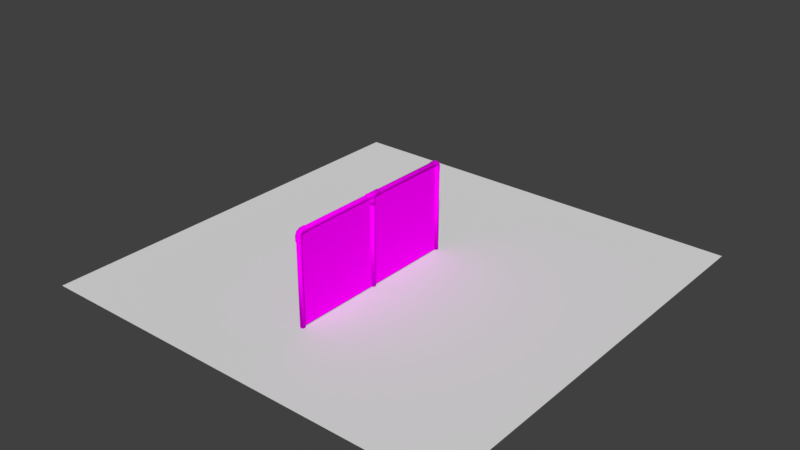 # Source: cerca.blend  (saved by Blender 2.79.0; exported with 4.5.12 LTS)
import bpy
from mathutils import Matrix  # noqa: F401  (used for matrix-valued properties, if any)

bpy.ops.wm.read_factory_settings(use_empty=True)
scene = bpy.context.scene
scene.name = 'Scene'

# ---- collections
col_collection_1 = bpy.data.collections.new('Collection 1'); scene.collection.children.link(col_collection_1)
col_collection_3 = bpy.data.collections.new('Collection 3'); scene.collection.children.link(col_collection_3)

# ---- images (referenced by path relative to the original .blend; pixels are not part of the script)
import os
ASSET_DIR = os.environ.get("B2B_ASSET_DIR", "")  # directory of the original .blend (textures are referenced by path, not embedded)
HERE = os.path.dirname(os.path.abspath(__file__))  # packed textures are extracted next to this script under _unpacked/

def load_image(name, relpath, width, height, colorspace="sRGB"):
    """Load a texture the original file referenced (path relative to the .blend, or extracted next to this script)."""
    p = next((c for c in (os.path.join(HERE, relpath), os.path.join(ASSET_DIR, relpath)) if relpath and os.path.exists(c)), "")
    if p:
        img = bpy.data.images.load(p, check_existing=True)
        img.name = name
    else:  # same state as the original file: an image datablock whose file is absent (Cycles renders it pink)
        img = bpy.data.images.new(name, width, height)
        img.source = "FILE"
        img.filepath = "//" + (relpath or name)
    img.colorspace_settings.name = colorspace
    return img
img_ao = load_image('AO---', 'AO_CERCA.png', 1024, 1024, 'sRGB')

# ---- materials (node trees are filled in below, after node groups)
mat_material_001 = bpy.data.materials.new('Material.001')
mat_material_001.alpha_threshold = 0.0
mat_material_001.roughness = 0.5

# ---- material node trees
mat_material_001.use_nodes = True; mat_material_001.node_tree.nodes.clear()
_N = mat_material_001.node_tree.nodes; _L = mat_material_001.node_tree.links
n0 = _N.new('ShaderNodeOutputMaterial'); n0.name = 'Material Output'; n0.location = (300, 300)
n1 = _N.new('ShaderNodeBsdfDiffuse'); n1.name = 'Diffuse BSDF'; n1.location = (10, 300)
n2 = _N.new('ShaderNodeTexImage'); n2.name = 'Image Texture'; n2.location = (-180, 300)
n2.width = 140
n2.image = img_ao
_L.new(n1.outputs[0], n0.inputs[0])
_L.new(n2.outputs[0], n1.inputs[0])
n0.is_active_output = True

# ---- world
world_world = bpy.data.worlds.new('World'); scene.world = world_world
world_world.color = (0.05088, 0.05088, 0.05088)
world_world.use_sun_shadow = False
world_world.sun_shadow_jitter_overblur = 0.0
world_world.cycles.sampling_method = 'MANUAL'

# ---- meshes
me_plane = bpy.data.meshes.new('Plane')
me_plane.from_pydata([(-2.0, -2.0, 0.0), (2.0, -2.0, 0.0), (-2.0, 2.0, 0.0), (2.0, 2.0, 0.0), (1.917, 2.103, -0.001309), (1.917, 2.069, 0.08109), (1.917, 1.87, -0.001309), (1.917, 2.069, -0.08371), (1.917, 1.987, 0.1152), (1.917, 1.905, 0.08109), (1.917, 1.905, -0.08371), (1.917, 1.987, -0.1178), (1.946, 1.871, 0.08109), (1.975, 1.929, 0.1152), (2.004, 1.987, 0.08109), (2.016, 2.011, -0.001309), (1.975, 1.929, -0.1178), (2.004, 1.987, -0.08371), (1.934, 1.846, -0.001309), (1.946, 1.871, -0.08371), (1.939, 1.595, -0.001309), (1.956, 1.595, 0.08109), (1.997, 1.595, 0.1152), (2.038, 1.595, 0.08109), (2.055, 1.595, -0.001309), (2.038, 1.595, -0.08371), (1.997, 1.595, -0.1178), (1.956, 1.595, -0.08371), (0.05133, 1.575, -6.383e-08), (0.05727, 1.583, -6.418e-08), (0.0363, 1.575, 0.0726), (0.0405, 1.583, 0.081), (-4.511e-09, 1.575, 0.1027), (-5.007e-09, 1.583, 0.1145), (-0.0363, 1.575, 0.0726), (-0.0405, 1.583, 0.081), (-0.05133, 1.575, -8.108e-08), (-0.05727, 1.583, -8.42e-08), (-0.0363, 1.575, -0.0726), (-0.0405, 1.583, -0.081), (3.311e-09, 1.575, -0.1027), (3.187e-09, 1.583, -0.1145), (0.0363, 1.575, -0.0726), (0.0405, 1.583, -0.081), (-0.1667, 1.89, -9.613e-08), (-0.1612, 1.885, -9.651e-08), (0.1667, 1.89, -6.805e-08), (0.1612, 1.885, -6.832e-08), (-0.1667, 1.919, 0.07013), (-0.1612, 1.919, 0.081), (0.1667, 1.919, 0.07013), (0.1612, 1.919, 0.081), (-0.1612, 2.0, 0.1145), (-0.1667, 2.0, 0.1035), (0.1667, 2.0, 0.1035), (0.1612, 2.0, 0.1145), (-0.1612, 2.081, 0.081), (-0.1667, 2.081, 0.07013), (0.1667, 2.081, 0.07013), (0.1612, 2.081, 0.081), (-0.1612, 2.115, -1.165e-07), (-0.1667, 2.11, -1.1e-07), (0.1667, 2.11, -8.405e-08), (0.1612, 2.115, -8.835e-08), (-0.1612, 2.081, -0.081), (-0.1667, 2.081, -0.07013), (0.1667, 2.081, -0.07013), (0.1612, 2.081, -0.081), (-0.1612, 2.0, -0.1145), (-0.1667, 2.0, -0.1036), (0.1667, 2.0, -0.1036), (0.1612, 2.0, -0.1145), (-0.1667, 1.919, -0.07013), (-0.1612, 1.919, -0.081), (0.1667, 1.919, -0.07013), (0.1612, 1.919, -0.081), (0.05727, 1.814, -7.428e-08), (0.0405, 1.814, 0.081), (-5.007e-09, 1.814, 0.1145), (-0.0405, 1.814, 0.081), (-0.05727, 1.814, -9.431e-08), (-0.0405, 1.814, -0.081), (3.187e-09, 1.814, -0.1145), (0.0405, 1.814, -0.081), (-0.06036, 1.885, -8.769e-08), (0.06036, 1.885, -7.714e-08), (0.06036, 1.919, 0.081), (-0.06036, 1.919, 0.081), (-6.771e-09, 2.0, 0.1145), (-1.764e-09, 2.0, -0.1145), (0.06036, 1.919, -0.081), (-0.06036, 1.919, -0.081), (0.05727, 1.583, -6.418e-08), (0.0405, 1.583, 0.081), (-5.007e-09, 1.583, 0.1145), (-0.0405, 1.583, 0.081), (-0.05727, 1.583, -8.42e-08), (-0.0405, 1.583, -0.081), (3.187e-09, 1.583, -0.1145), (0.0405, 1.583, -0.081), (-0.1612, 1.885, -9.651e-08), (0.1612, 1.885, -6.832e-08), (-0.1612, 1.919, 0.081), (0.1612, 1.919, 0.081), (-0.1612, 2.0, 0.1145), (0.1612, 2.0, 0.1145), (-0.1612, 2.081, 0.081), (0.1612, 2.081, 0.081), (-0.1612, 2.115, -1.165e-07), (0.1612, 2.115, -8.835e-08), (-0.1612, 2.081, -0.081), (0.1612, 2.081, -0.081), (-0.1612, 2.0, -0.1145), (0.1612, 2.0, -0.1145), (-0.1612, 1.919, -0.081), (0.1612, 1.919, -0.081), (-1.946, 1.601, -0.001309), (-2.025, 2.025, -0.001309), (-1.953, 1.881, 0.08277), (-1.813, 2.119, -0.001309), (-1.813, 2.084, -0.08538), (-1.813, 1.881, -0.001309), (-1.813, 2.084, 0.08277), (-1.813, 2.0, -0.1202), (-1.813, 1.916, -0.08538), (-1.813, 1.916, 0.08277), (-1.813, 2.0, 0.1176), (-1.946, 1.834, -0.001309), (-1.963, 1.834, -0.08538), (-2.005, 1.834, -0.1202), (-2.047, 1.834, -0.08538), (-2.065, 1.834, -0.001309), (-2.047, 1.834, 0.08277), (-2.005, 1.834, 0.1176), (-1.941, 1.857, -0.001309), (-1.983, 1.941, -0.1202), (-1.953, 1.881, -0.08538), (-2.062, 1.579, 0.001308), (-2.012, 2.0, -0.08538), (-2.012, 2.0, 0.08277), (-1.983, 1.941, 0.1176), (-1.963, 1.834, 0.08277), (-1.923, 2.0, 0.1176), (-1.963, 1.601, 0.08277), (-1.923, 1.916, 0.08277), (-2.005, 1.601, 0.1176), (-1.923, 1.916, -0.08538), (-2.047, 1.601, 0.08277), (-1.923, 2.0, -0.1202), (-2.065, 1.601, -0.001309), (-1.923, 2.084, 0.08277), (-2.047, 1.601, -0.08538), (-1.923, 1.881, -0.001309), (-2.005, 1.601, -0.1202), (-1.923, 2.084, -0.08538), (-1.963, 1.601, -0.08538), (-1.923, 2.119, -0.001309), (-1.95, -2.0, -8.305e-08), (-1.95, 1.851, -2.514e-07), (-1.965, -2.0, 0.07071), (-1.965, 1.851, 0.07071), (-2.0, -2.0, 0.1), (-2.0, 1.851, 0.1), (-2.035, -2.0, 0.07071), (-2.035, 1.851, 0.07071), (-2.05, -2.0, -1.005e-07), (-2.05, 1.851, -2.689e-07), (-2.035, -2.0, -0.07071), (-2.035, 1.851, -0.07071), (-2.0, -2.0, -0.1), (-2.0, 1.851, -0.1), (-1.965, -2.0, -0.07071), (-1.965, 1.851, -0.07071), (1.93, 2.082, 7.771e-08), (-1.869, 2.1, -2.552e-07), (1.93, 2.053, 0.07071), (-1.869, 2.071, 0.07071), (1.93, 1.982, 0.1), (-1.869, 2.0, 0.1), (1.93, 1.912, 0.07071), (-1.869, 1.929, 0.07071), (1.93, 1.882, 7.771e-08), (-1.869, 1.9, -2.552e-07), (1.93, 1.912, -0.07071), (-1.869, 1.929, -0.07071), (1.93, 1.982, -0.1), (-1.869, 2.0, -0.1), (1.93, 2.053, -0.07071), (-1.869, 2.071, -0.07071), (2.05, -2.0, 2.666e-07), (2.05, 1.8, 1.006e-07), (2.035, -2.0, 0.07071), (2.035, 1.8, 0.07071), (2.0, -2.0, 0.1), (2.0, 1.8, 0.1), (1.965, -2.0, 0.07071), (1.965, 1.8, 0.07071), (1.95, -2.0, 2.492e-07), (1.95, 1.8, 8.307e-08), (1.965, -2.0, -0.07071), (1.965, 1.8, -0.07071), (2.0, -2.0, -0.1), (2.0, 1.8, -0.1), (2.035, -2.0, -0.07071), (2.035, 1.8, -0.07071), (0.05, -2.0, 9.179e-08), (0.05, 2.0, -8.305e-08), (0.03536, -2.0, 0.07071), (0.03536, 2.0, 0.07071), (0.0, -2.0, 0.1), (0.0, 2.0, 0.1), (-0.03536, -2.0, 0.07071), (-0.03536, 2.0, 0.07071), (-0.05, -2.0, 7.431e-08), (-0.05, 2.0, -1.005e-07), (-0.03536, -2.0, -0.07071), (-0.03536, 2.0, -0.07071), (0.0, -2.0, -0.1), (0.0, 2.0, -0.1), (0.03536, -2.0, -0.07071), (0.03536, 2.0, -0.07071), (1.956, 1.824, -0.08371), (1.997, 1.824, -0.1178), (2.038, 1.824, -0.08371), (2.055, 1.824, -0.001309), (2.038, 1.824, 0.08109), (1.997, 1.824, 0.1152), (1.956, 1.824, 0.08109), (1.939, 1.824, -0.001309), (1.809, 1.987, -0.1178), (1.809, 1.905, -0.08371), (1.809, 1.905, 0.08109), (1.809, 1.987, 0.1152), (1.809, 2.069, -0.08371), (1.809, 1.87, -0.001309), (1.809, 2.069, 0.08109), (1.809, 2.103, -0.001309)], [], [(0, 1, 3, 2), (14, 5, 8, 13), (18, 6, 10, 19), (12, 9, 6, 18), (13, 8, 9, 12), (223, 17, 15, 224), (227, 12, 18, 228), (26, 27, 20, 21, 22, 23, 24, 25), (221, 27, 20, 228), (224, 24, 25, 223), (226, 22, 23, 225), (228, 20, 21, 227), (223, 25, 26, 222), (225, 23, 24, 224), (227, 21, 22, 226), (17, 7, 4, 15), (226, 13, 12, 227), (224, 15, 14, 225), (222, 16, 17, 223), (228, 18, 19, 221), (225, 14, 13, 226), (16, 11, 7, 17), (19, 10, 11, 16), (222, 26, 27, 221), (236, 235, 232, 231, 234, 230, 229, 233), (15, 4, 5, 14), (48, 53, 57, 61, 65, 69, 72, 44), (46, 74, 70, 66, 62, 58, 54, 50), (30, 28, 29, 31), (32, 30, 31, 33), (34, 32, 33, 35), (36, 34, 35, 37), (38, 36, 37, 39), (40, 38, 39, 41), (42, 40, 41, 43), (28, 42, 43, 29), (48, 44, 45, 49), (46, 50, 51, 47), (53, 48, 49, 52), (50, 54, 55, 51), (57, 53, 52, 56), (54, 58, 59, 55), (61, 57, 56, 60), (58, 62, 63, 59), (65, 61, 60, 64), (62, 66, 67, 63), (69, 65, 64, 68), (66, 70, 71, 67), (72, 69, 68, 73), (70, 74, 75, 71), (44, 72, 73, 45), (74, 46, 47, 75), (30, 32, 34, 36, 38, 40, 42, 28), (99, 83, 76, 92), (94, 78, 79, 95), (95, 79, 80, 96), (96, 80, 81, 97), (97, 81, 82, 98), (98, 82, 83, 99), (93, 77, 78, 94), (107, 106, 104, 88, 105), (106, 107, 109, 108), (85, 101, 103, 86), (100, 84, 87, 102), (89, 113, 115, 90), (112, 89, 91, 114), (110, 111, 113, 89, 112), (108, 109, 111, 110), (86, 103, 105, 88), (78, 88, 87, 79), (90, 115, 101, 85), (77, 86, 88, 78), (79, 87, 84, 80), (80, 84, 91, 81), (81, 91, 89, 82), (82, 89, 90, 83), (83, 90, 85, 76), (76, 85, 86, 77), (92, 76, 77, 93), (114, 91, 84, 100), (102, 87, 88, 104), (154, 120, 123, 148), (142, 126, 122, 150), (148, 123, 124, 146), (150, 122, 119, 156), (146, 124, 121, 152), (141, 118, 140, 133), (117, 156, 154, 138), (119, 120, 123, 124, 121, 125, 126, 122), (133, 145, 143, 141), (118, 144, 142, 140), (140, 142, 150, 139), (130, 138, 135, 129), (127, 134, 118, 141), (133, 140, 139, 132), (131, 117, 138, 130), (129, 135, 136, 128), (139, 150, 156, 117), (128, 155, 153, 129), (130, 151, 149, 131), (132, 147, 145, 133), (127, 116, 155, 128), (129, 153, 151, 130), (131, 149, 147, 132), (141, 143, 116, 127), (145, 143, 116, 155, 153, 151, 149, 147), (128, 136, 134, 127), (132, 139, 117, 131), (138, 154, 148, 135), (135, 148, 146, 136), (136, 146, 152, 134), (134, 152, 144, 118), (157, 158, 160, 159), (159, 160, 162, 161), (161, 162, 164, 163), (163, 164, 166, 165), (165, 166, 168, 167), (167, 168, 170, 169), (169, 170, 172, 171), (171, 172, 158, 157), (173, 174, 176, 175), (175, 176, 178, 177), (177, 178, 180, 179), (179, 180, 182, 181), (181, 182, 184, 183), (183, 184, 186, 185), (185, 186, 188, 187), (187, 188, 174, 173), (189, 190, 192, 191), (191, 192, 194, 193), (193, 194, 196, 195), (195, 196, 198, 197), (197, 198, 200, 199), (199, 200, 202, 201), (201, 202, 204, 203), (203, 204, 190, 189), (205, 206, 208, 207), (207, 208, 210, 209), (209, 210, 212, 211), (211, 212, 214, 213), (213, 214, 216, 215), (215, 216, 218, 217), (217, 218, 220, 219), (219, 220, 206, 205), (221, 19, 16, 222), (9, 231, 234, 6), (7, 233, 236, 4), (8, 232, 231, 9), (11, 229, 233, 7), (5, 235, 232, 8), (4, 236, 235, 5), (10, 230, 229, 11), (6, 234, 230, 10), (156, 119, 120, 154), (144, 125, 126, 142), (152, 121, 125, 144), (29, 43, 41, 39, 37, 35, 33, 31), (45, 73, 68, 64, 60, 56, 52, 49), (51, 55, 59, 63, 67, 71, 75, 47), (92, 93, 94, 95, 96, 97, 98, 99), (100, 102, 104, 106, 108, 110, 112, 114), (103, 101, 115, 113, 111, 109, 107, 105), (159, 161, 163, 165, 167, 169, 171, 157), (158, 172, 170, 168, 166, 164, 162, 160), (175, 177, 179, 181, 183, 185, 187, 173), (174, 188, 186, 184, 182, 180, 178, 176), (191, 193, 195, 197, 199, 201, 203, 189), (190, 204, 202, 200, 198, 196, 194, 192), (207, 209, 211, 213, 215, 217, 219, 205), (206, 220, 218, 216, 214, 212, 210, 208)])
me_plane.polygons.foreach_set('use_smooth', [True] * 170)
_uv = me_plane.uv_layers.new(name='UVMap')
_uv.uv.foreach_set('vector', [0.7065, 0.7065, 0.0142, 0.7065, 0.0142, 0.0142, 0.7065, 0.0142, 0.7611, 0.732, 0.7463, 0.7314, 0.7529, 0.7417, 0.7656, 0.7411, 0.7795, 0.6764, 0.7745, 0.6754, 0.7662, 0.6897, 0.7746, 0.6915, 0.7719, 0.7525, 0.7633, 0.7537, 0.7707, 0.7687, 0.7759, 0.7682, 0.7656, 0.7411, 0.7529, 0.7417, 0.7633, 0.7537, 0.7719, 0.7525, 0.786, 0.7094, 0.7621, 0.7109, 0.76, 0.7214, 0.7861, 0.7225, 0.7809, 0.753, 0.7719, 0.7525, 0.7759, 0.7682, 0.7799, 0.7682, 0.6919, 0.7648, 0.6996, 0.7689, 0.7051, 0.7815, 0.7051, 0.7952, 0.6996, 0.802, 0.6919, 0.7979, 0.6865, 0.7853, 0.6865, 0.7716, 0.7835, 0.6917, 0.8234, 0.6906, 0.8232, 0.676, 0.7835, 0.6766, 0.7861, 0.7225, 0.8238, 0.7238, 0.8238, 0.7088, 0.786, 0.7094, 0.7829, 0.7439, 0.8222, 0.7482, 0.823, 0.7388, 0.7848, 0.7356, 0.7799, 0.7682, 0.8197, 0.772, 0.8212, 0.7575, 0.7809, 0.753, 0.786, 0.7094, 0.8238, 0.7088, 0.8236, 0.6996, 0.7848, 0.7009, 0.7848, 0.7356, 0.823, 0.7388, 0.8238, 0.7238, 0.7861, 0.7225, 0.7809, 0.753, 0.8212, 0.7575, 0.8222, 0.7482, 0.7829, 0.7439, 0.7621, 0.7109, 0.7473, 0.7101, 0.7448, 0.7206, 0.76, 0.7214, 0.7829, 0.7439, 0.7656, 0.7411, 0.7719, 0.7525, 0.7809, 0.753, 0.7861, 0.7225, 0.76, 0.7214, 0.7611, 0.732, 0.7848, 0.7356, 0.7848, 0.7009, 0.7674, 0.7022, 0.7621, 0.7109, 0.786, 0.7094, 0.7835, 0.6766, 0.7795, 0.6764, 0.7746, 0.6915, 0.7835, 0.6917, 0.7848, 0.7356, 0.7611, 0.732, 0.7656, 0.7411, 0.7829, 0.7439, 0.7674, 0.7022, 0.7549, 0.7005, 0.7473, 0.7101, 0.7621, 0.7109, 0.7746, 0.6915, 0.7662, 0.6897, 0.7549, 0.7005, 0.7674, 0.7022, 0.7848, 0.7009, 0.8236, 0.6996, 0.8234, 0.6906, 0.7835, 0.6917, 0.8419, 0.6951, 0.8316, 0.6848, 0.8316, 0.6703, 0.8419, 0.66, 0.8564, 0.66, 0.8667, 0.6703, 0.8667, 0.6848, 0.8564, 0.6951, 0.76, 0.7214, 0.7448, 0.7206, 0.7463, 0.7314, 0.7611, 0.732, 0.8326, 0.8002, 0.8422, 0.79, 0.8564, 0.79, 0.8648, 0.7984, 0.8649, 0.8103, 0.8552, 0.8206, 0.8411, 0.8205, 0.8327, 0.8122, 0.8332, 0.7503, 0.8415, 0.742, 0.8554, 0.7421, 0.8649, 0.7524, 0.8649, 0.7643, 0.8564, 0.7727, 0.8422, 0.7728, 0.8327, 0.7623, 0.6986, 0.754, 0.7035, 0.7433, 0.7051, 0.7437, 0.6994, 0.7559, 0.6919, 0.7573, 0.6986, 0.754, 0.6994, 0.7559, 0.6914, 0.7597, 0.6874, 0.7514, 0.6919, 0.7573, 0.6914, 0.7597, 0.6859, 0.7527, 0.6875, 0.7396, 0.6874, 0.7514, 0.6859, 0.7527, 0.6859, 0.7393, 0.6924, 0.7289, 0.6875, 0.7396, 0.6859, 0.7393, 0.6916, 0.727, 0.699, 0.7256, 0.6924, 0.7289, 0.6916, 0.727, 0.6996, 0.7233, 0.7035, 0.7315, 0.699, 0.7256, 0.6996, 0.7233, 0.7051, 0.7302, 0.7035, 0.7433, 0.7035, 0.7315, 0.7051, 0.7302, 0.7051, 0.7437, 0.8326, 0.8002, 0.8327, 0.8122, 0.8315, 0.8126, 0.8315, 0.7986, 0.8332, 0.7503, 0.8327, 0.7623, 0.8316, 0.7639, 0.832, 0.7498, 0.8422, 0.79, 0.8326, 0.8002, 0.8315, 0.7986, 0.8414, 0.7881, 0.8327, 0.7623, 0.8422, 0.7728, 0.8414, 0.7747, 0.8316, 0.7639, 0.8564, 0.79, 0.8422, 0.79, 0.8414, 0.7881, 0.8559, 0.7881, 0.8422, 0.7728, 0.8564, 0.7727, 0.856, 0.7746, 0.8414, 0.7747, 0.8648, 0.7984, 0.8564, 0.79, 0.8559, 0.7881, 0.866, 0.7979, 0.8564, 0.7727, 0.8649, 0.7643, 0.8661, 0.7648, 0.856, 0.7746, 0.8649, 0.8103, 0.8648, 0.7984, 0.866, 0.7979, 0.866, 0.8119, 0.8649, 0.7643, 0.8649, 0.7524, 0.8661, 0.7508, 0.8661, 0.7648, 0.8552, 0.8206, 0.8649, 0.8103, 0.866, 0.8119, 0.8561, 0.8224, 0.8649, 0.7524, 0.8554, 0.7421, 0.8562, 0.7402, 0.8661, 0.7508, 0.8411, 0.8205, 0.8552, 0.8206, 0.8561, 0.8224, 0.8416, 0.8224, 0.8554, 0.7421, 0.8415, 0.742, 0.8419, 0.7401, 0.8562, 0.7402, 0.8327, 0.8122, 0.8411, 0.8205, 0.8416, 0.8224, 0.8315, 0.8126, 0.8415, 0.742, 0.8332, 0.7503, 0.832, 0.7498, 0.8419, 0.7401, 0.6986, 0.754, 0.6919, 0.7573, 0.6874, 0.7514, 0.6875, 0.7396, 0.6924, 0.7289, 0.699, 0.7256, 0.7035, 0.7315, 0.7035, 0.7433, 0.1201, 0.8773, 0.1556, 0.8787, 0.1531, 0.8913, 0.1195, 0.8891, 0.007219, 0.8694, 0.04305, 0.8703, 0.04248, 0.8787, 0.007005, 0.8773, 0.007005, 0.8773, 0.04248, 0.8787, 0.03995, 0.8913, 0.006399, 0.8891, 0.1204, 0.8495, 0.1545, 0.8493, 0.1561, 0.8619, 0.1204, 0.8617, 0.1204, 0.8617, 0.1561, 0.8619, 0.1562, 0.8703, 0.1203, 0.8694, 0.1203, 0.8694, 0.1562, 0.8703, 0.1556, 0.8787, 0.1201, 0.8773, 0.007297, 0.8617, 0.04302, 0.8619, 0.04305, 0.8703, 0.007219, 0.8694, 0.09254, 0.8458, 0.09254, 0.8963, 0.08008, 0.8972, 0.07713, 0.8711, 0.08007, 0.8449, 0.09254, 0.8963, 0.09254, 0.8458, 0.1063, 0.8458, 0.1063, 0.8963, 0.05126, 0.8473, 0.05882, 0.8361, 0.06884, 0.8418, 0.06217, 0.8577, 0.05742, 0.9071, 0.0497, 0.8939, 0.06167, 0.8842, 0.06894, 0.9004, 0.1903, 0.8711, 0.1932, 0.8972, 0.1821, 0.9004, 0.1748, 0.8842, 0.1932, 0.8449, 0.1903, 0.8711, 0.1753, 0.8577, 0.182, 0.8418, 0.2057, 0.8458, 0.2057, 0.8963, 0.1932, 0.8972, 0.1903, 0.8711, 0.1932, 0.8449, 0.2194, 0.8458, 0.2194, 0.8963, 0.2057, 0.8963, 0.2057, 0.8458, 0.06217, 0.8577, 0.06884, 0.8418, 0.08007, 0.8449, 0.07713, 0.8711, 0.04305, 0.8703, 0.07713, 0.8711, 0.06167, 0.8842, 0.04248, 0.8787, 0.1748, 0.8842, 0.1821, 0.9004, 0.1705, 0.9071, 0.1628, 0.8939, 0.04302, 0.8619, 0.06217, 0.8577, 0.07713, 0.8711, 0.04305, 0.8703, 0.04248, 0.8787, 0.06167, 0.8842, 0.0497, 0.8939, 0.03995, 0.8913, 0.1545, 0.8493, 0.1644, 0.8473, 0.1753, 0.8577, 0.1561, 0.8619, 0.1561, 0.8619, 0.1753, 0.8577, 0.1903, 0.8711, 0.1562, 0.8703, 0.1562, 0.8703, 0.1903, 0.8711, 0.1748, 0.8842, 0.1556, 0.8787, 0.1556, 0.8787, 0.1748, 0.8842, 0.1628, 0.8939, 0.1531, 0.8913, 0.04137, 0.8493, 0.05126, 0.8473, 0.06217, 0.8577, 0.04302, 0.8619, 0.007225, 0.8495, 0.04137, 0.8493, 0.04302, 0.8619, 0.007297, 0.8617, 0.182, 0.8418, 0.1753, 0.8577, 0.1644, 0.8473, 0.1719, 0.8361, 0.06894, 0.9004, 0.06167, 0.8842, 0.07713, 0.8711, 0.08008, 0.8972, 0.7463, 0.8595, 0.7308, 0.864, 0.7373, 0.8788, 0.7529, 0.8698, 0.7549, 0.8286, 0.7403, 0.8181, 0.7324, 0.8322, 0.7473, 0.8382, 0.7529, 0.8698, 0.7373, 0.8788, 0.7456, 0.892, 0.7633, 0.8818, 0.7473, 0.8382, 0.7324, 0.8322, 0.7281, 0.8479, 0.7448, 0.8487, 0.7633, 0.8818, 0.7456, 0.892, 0.7535, 0.9063, 0.7707, 0.8968, 0.7835, 0.8198, 0.7746, 0.8196, 0.7674, 0.8303, 0.7848, 0.829, 0.76, 0.8495, 0.7448, 0.8487, 0.7463, 0.8595, 0.7611, 0.8601, 0.8564, 0.7351, 0.8419, 0.7351, 0.8316, 0.7249, 0.8316, 0.7103, 0.8419, 0.7001, 0.8564, 0.7001, 0.8667, 0.7103, 0.8667, 0.7249, 0.7848, 0.829, 0.8236, 0.8277, 0.8234, 0.8187, 0.7835, 0.8198, 0.7746, 0.8196, 0.7662, 0.8178, 0.7549, 0.8286, 0.7674, 0.8303, 0.7674, 0.8303, 0.7549, 0.8286, 0.7473, 0.8382, 0.7621, 0.839, 0.7848, 0.8637, 0.7611, 0.8601, 0.7656, 0.8692, 0.7829, 0.872, 0.7835, 0.8047, 0.7795, 0.8045, 0.7746, 0.8196, 0.7835, 0.8198, 0.7848, 0.829, 0.7674, 0.8303, 0.7621, 0.839, 0.786, 0.8375, 0.7861, 0.8506, 0.76, 0.8495, 0.7611, 0.8601, 0.7848, 0.8637, 0.7829, 0.872, 0.7656, 0.8692, 0.7719, 0.8806, 0.7809, 0.8811, 0.7621, 0.839, 0.7473, 0.8382, 0.7448, 0.8487, 0.76, 0.8495, 0.7809, 0.8811, 0.8212, 0.8856, 0.8222, 0.8763, 0.7829, 0.872, 0.7848, 0.8637, 0.823, 0.8669, 0.8238, 0.8519, 0.7861, 0.8506, 0.786, 0.8375, 0.8238, 0.8369, 0.8236, 0.8277, 0.7848, 0.829, 0.7799, 0.8963, 0.8197, 0.9001, 0.8212, 0.8856, 0.7809, 0.8811, 0.7829, 0.872, 0.8222, 0.8763, 0.823, 0.8669, 0.7848, 0.8637, 0.7861, 0.8506, 0.8238, 0.8519, 0.8238, 0.8369, 0.786, 0.8375, 0.7835, 0.8198, 0.8234, 0.8187, 0.8232, 0.8041, 0.7835, 0.8047, 0.6919, 0.8444, 0.6865, 0.8376, 0.6865, 0.8239, 0.6919, 0.8113, 0.6996, 0.8072, 0.7051, 0.814, 0.7051, 0.8278, 0.6996, 0.8403, 0.7809, 0.8811, 0.7719, 0.8806, 0.7759, 0.8962, 0.7799, 0.8963, 0.786, 0.8375, 0.7621, 0.839, 0.76, 0.8495, 0.7861, 0.8506, 0.7611, 0.8601, 0.7463, 0.8595, 0.7529, 0.8698, 0.7656, 0.8692, 0.7656, 0.8692, 0.7529, 0.8698, 0.7633, 0.8818, 0.7719, 0.8806, 0.7719, 0.8806, 0.7633, 0.8818, 0.7707, 0.8968, 0.7759, 0.8962, 0.7795, 0.8045, 0.7745, 0.8035, 0.7662, 0.8178, 0.7746, 0.8196, 0.82, 0.6025, 0.82, 0.0366, 0.8306, 0.0366, 0.8306, 0.6025, 0.8306, 0.6025, 0.8306, 0.0366, 0.8404, 0.03656, 0.8404, 0.6024, 0.8404, 0.6024, 0.8404, 0.03656, 0.8503, 0.03651, 0.8503, 0.6024, 0.8503, 0.6024, 0.8503, 0.03651, 0.8609, 0.03651, 0.8609, 0.6024, 0.8609, 0.6024, 0.8609, 0.03651, 0.8715, 0.03651, 0.8715, 0.6024, 0.8715, 0.6024, 0.8715, 0.03651, 0.8814, 0.03647, 0.8814, 0.6023, 0.8814, 0.6023, 0.8814, 0.03647, 0.8913, 0.03642, 0.8913, 0.6023, 0.8913, 0.6023, 0.8913, 0.03642, 0.9019, 0.03642, 0.9019, 0.6023, 0.6454, 0.7761, 0.039, 0.7761, 0.039, 0.7639, 0.6454, 0.7639, 0.6454, 0.7639, 0.039, 0.7639, 0.039, 0.7516, 0.6454, 0.7516, 0.6454, 0.7516, 0.039, 0.7516, 0.039, 0.7394, 0.6454, 0.7394, 0.6454, 0.7394, 0.039, 0.7394, 0.039, 0.7272, 0.6454, 0.7272, 0.6454, 0.825, 0.039, 0.8249, 0.039, 0.8127, 0.6454, 0.8127, 0.6454, 0.8127, 0.039, 0.8127, 0.039, 0.8005, 0.6454, 0.8005, 0.6454, 0.8005, 0.039, 0.8005, 0.039, 0.7883, 0.6454, 0.7883, 0.6454, 0.7883, 0.039, 0.7883, 0.039, 0.7761, 0.6454, 0.7761, 0.9537, 0.5963, 0.9537, 0.03614, 0.9643, 0.03614, 0.9643, 0.5963, 0.9643, 0.5963, 0.9643, 0.03614, 0.9741, 0.0361, 0.9741, 0.5962, 0.9741, 0.5962, 0.9741, 0.0361, 0.9839, 0.03605, 0.9839, 0.5962, 0.9839, 0.5962, 0.9839, 0.03605, 0.9945, 0.03605, 0.9945, 0.5962, 0.9128, 0.5964, 0.9129, 0.03623, 0.9235, 0.03623, 0.9235, 0.5964, 0.9235, 0.5964, 0.9235, 0.03623, 0.9333, 0.03619, 0.9333, 0.5963, 0.9333, 0.5963, 0.9333, 0.03619, 0.9431, 0.03614, 0.943, 0.5963, 0.943, 0.5963, 0.9431, 0.03614, 0.9537, 0.03614, 0.9537, 0.5963, 0.8089, 0.03748, 0.8089, 0.6199, 0.7984, 0.6199, 0.7984, 0.03748, 0.7984, 0.03748, 0.7984, 0.6199, 0.7883, 0.6199, 0.7883, 0.03753, 0.7883, 0.03753, 0.7883, 0.6199, 0.7781, 0.62, 0.7781, 0.03758, 0.7781, 0.03758, 0.7781, 0.62, 0.7676, 0.62, 0.7676, 0.03758, 0.7676, 0.03758, 0.7676, 0.62, 0.7571, 0.62, 0.7571, 0.03758, 0.7571, 0.03758, 0.7571, 0.62, 0.7469, 0.62, 0.7469, 0.03763, 0.7469, 0.03763, 0.7469, 0.62, 0.7367, 0.6201, 0.7368, 0.03768, 0.7368, 0.03768, 0.7367, 0.6201, 0.7262, 0.6201, 0.7262, 0.03768, 0.7835, 0.6917, 0.7746, 0.6915, 0.7674, 0.7022, 0.7848, 0.7009, 0.7633, 0.7537, 0.7456, 0.7639, 0.7535, 0.7782, 0.7707, 0.7687, 0.7473, 0.7101, 0.7324, 0.7041, 0.7281, 0.7198, 0.7448, 0.7206, 0.7529, 0.7417, 0.7373, 0.7507, 0.7456, 0.7639, 0.7633, 0.7537, 0.7549, 0.7005, 0.7403, 0.69, 0.7324, 0.7041, 0.7473, 0.7101, 0.7463, 0.7314, 0.7308, 0.7359, 0.7373, 0.7507, 0.7529, 0.7417, 0.7448, 0.7206, 0.7281, 0.7198, 0.7308, 0.7359, 0.7463, 0.7314, 0.7662, 0.6897, 0.75, 0.6778, 0.7403, 0.69, 0.7549, 0.7005, 0.7745, 0.6754, 0.7587, 0.6651, 0.75, 0.6778, 0.7662, 0.6897, 0.7448, 0.8487, 0.7281, 0.8479, 0.7308, 0.864, 0.7463, 0.8595, 0.7662, 0.8178, 0.75, 0.8059, 0.7403, 0.8181, 0.7549, 0.8286, 0.7745, 0.8035, 0.7587, 0.7932, 0.75, 0.8059, 0.7662, 0.8178, 0.7051, 0.7437, 0.7051, 0.7302, 0.6996, 0.7233, 0.6916, 0.727, 0.6859, 0.7393, 0.6859, 0.7527, 0.6914, 0.7597, 0.6994, 0.7559, 0.8315, 0.8126, 0.8416, 0.8224, 0.8561, 0.8224, 0.866, 0.8119, 0.866, 0.7979, 0.8559, 0.7881, 0.8414, 0.7881, 0.8315, 0.7986, 0.8316, 0.7639, 0.8414, 0.7747, 0.856, 0.7746, 0.8661, 0.7648, 0.8661, 0.7508, 0.8562, 0.7402, 0.8419, 0.7401, 0.832, 0.7498, 0.1195, 0.8891, 0.007297, 0.8617, 0.007219, 0.8694, 0.007005, 0.8773, 0.1204, 0.8495, 0.1204, 0.8617, 0.1203, 0.8694, 0.1201, 0.8773, 0.1719, 0.8361, 0.06894, 0.9004, 0.08008, 0.8972, 0.09254, 0.8963, 0.2194, 0.8458, 0.2057, 0.8458, 0.1932, 0.8449, 0.182, 0.8418, 0.06884, 0.8418, 0.1705, 0.9071, 0.1821, 0.9004, 0.1932, 0.8972, 0.2057, 0.8963, 0.1063, 0.8458, 0.09254, 0.8458, 0.08007, 0.8449, 0.8306, 0.6025, 0.8404, 0.6024, 0.8503, 0.6024, 0.8609, 0.6024, 0.8715, 0.6024, 0.8814, 0.6023, 0.8913, 0.6023, 0.9019, 0.6023, 0.9019, 0.03642, 0.8913, 0.03642, 0.8814, 0.03647, 0.8715, 0.03651, 0.8609, 0.03651, 0.8503, 0.03651, 0.8404, 0.03656, 0.8306, 0.0366, 0.6454, 0.7639, 0.6454, 0.7516, 0.6454, 0.7394, 0.6454, 0.7272, 0.6454, 0.8127, 0.6454, 0.8005, 0.6454, 0.7883, 0.6454, 0.7761, 0.039, 0.7761, 0.039, 0.7883, 0.039, 0.8005, 0.039, 0.8127, 0.039, 0.8249, 0.039, 0.7394, 0.039, 0.7516, 0.039, 0.7639, 0.9643, 0.5963, 0.9741, 0.5962, 0.9839, 0.5962, 0.9945, 0.5962, 0.9235, 0.5964, 0.9333, 0.5963, 0.943, 0.5963, 0.9537, 0.5963, 0.9537, 0.03614, 0.9431, 0.03614, 0.9333, 0.03619, 0.9235, 0.03623, 0.9129, 0.03623, 0.9839, 0.03605, 0.9741, 0.0361, 0.9643, 0.03614, 0.7984, 0.03748, 0.7883, 0.03753, 0.7781, 0.03758, 0.7676, 0.03758, 0.7571, 0.03758, 0.7469, 0.03763, 0.7368, 0.03768, 0.7262, 0.03768, 0.7262, 0.6201, 0.7367, 0.6201, 0.7469, 0.62, 0.7571, 0.62, 0.7676, 0.62, 0.7781, 0.62, 0.7883, 0.6199, 0.7984, 0.6199])
me_plane.materials.append(mat_material_001)
me_plane.use_remesh_preserve_volume = False
me_plane.use_remesh_preserve_attributes = False
me_plane.use_mirror_vertex_groups = False
me_plane.update()
me_plane_001 = bpy.data.meshes.new('Plane.001')
me_plane_001.from_pydata([(-1.0, -1.0, 0.3547), (1.0, -1.0, 0.3547), (-1.0, 1.0, 0.3547), (1.0, 1.0, 0.3547)], [], [(0, 1, 3, 2)])
me_plane_001.use_remesh_preserve_volume = False
me_plane_001.use_remesh_preserve_attributes = False
me_plane_001.use_mirror_vertex_groups = False
me_plane_001.update()

# ---- objects
ob_plane = bpy.data.objects.new('Plane', me_plane)
ob_plane_001 = bpy.data.objects.new('Plane.001', me_plane_001)

# ---- transforms, parenting, visibility, modifiers, constraints
ob_plane.location = (0.0, 0.0, 5.014)
ob_plane.rotation_euler = (1.571, 0.0, 1.571)
ob_plane.scale = (2.0, 1.0, 1.0)
ob_plane.lineart.crease_threshold = 0.0
ob_plane_001.location = (-4.361e-05, 1.639, -0.398)
ob_plane_001.scale = (9.514, 9.514, 9.514)
ob_plane_001.lineart.crease_threshold = 0.0

# ---- collection membership
col_collection_1.objects.link(ob_plane)
col_collection_3.objects.link(ob_plane_001)

# ---- scene / render settings (as saved in the file)
scene.frame_start = 1; scene.frame_end = 250; scene.frame_set(0)
scene.render.engine = 'CYCLES'
scene.render.resolution_percentage = 50
scene.render.dither_intensity = 0.0
scene.cycles.use_denoising = False
scene.cycles.samples = 512
scene.cycles.sampling_pattern = 'TABULATED_SOBOL'
scene.cycles.use_adaptive_sampling = False
scene.cycles.use_light_tree = False
scene.cycles.blur_glossy = 0.0
scene.cycles.sample_clamp_indirect = 0.0
scene.cycles.bake_type = 'AO'
scene.view_settings.view_transform = 'Standard'
bpy.context.view_layer.update()

# ---- added for rendering (the .blend has no active camera and no usable light): camera, sun
cam_auto = bpy.data.cameras.new('AutoCamera')
cam_auto.lens = 50.0
cam_auto.sensor_width = 36.0
cam_auto.clip_end = 1000.0
ob_auto_camera = bpy.data.objects.new('AutoCamera', cam_auto)
scene.collection.objects.link(ob_auto_camera)
ob_auto_camera.location = (25.1918, -28.5914, 25.2087)
ob_auto_camera.rotation_euler = (1.09748, -7.21219e-08, 0.694738)
scene.camera = ob_auto_camera
light_auto_sun = bpy.data.lights.new('AutoSun', 'SUN')
light_auto_sun.energy = 3.0
light_auto_sun.angle = 0.0523599
ob_auto_sun = bpy.data.objects.new('AutoSun', light_auto_sun)
scene.collection.objects.link(ob_auto_sun)
ob_auto_sun.rotation_euler = (0.872665, 0.174533, 0.523599)
bpy.context.view_layer.update()
